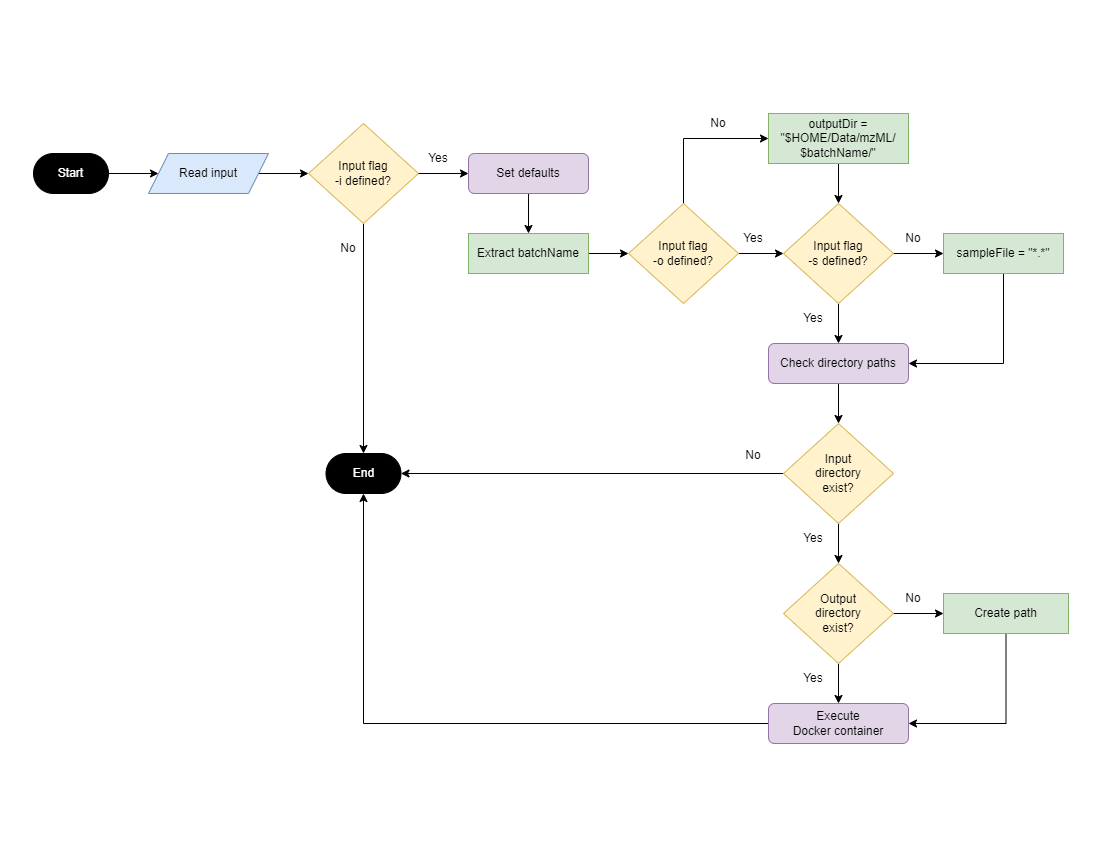

The diagram above was exported from draw.io. Its source (the exported page's mxGraphModel, read from the mxfile embedded in the PNG):
<mxGraphModel dx="1221" dy="640" grid="1" gridSize="10" guides="1" tooltips="1" connect="1" arrows="1" fold="1" page="1" pageScale="1" pageWidth="1100" pageHeight="850" math="0" shadow="0">
  <root>
    <mxCell id="0" />
    <mxCell id="1" parent="0" />
    <mxCell id="HTQoAm9-pCDuRQszzRv6-7" style="edgeStyle=orthogonalEdgeStyle;rounded=0;orthogonalLoop=1;jettySize=auto;html=1;exitX=1;exitY=0.5;exitDx=0;exitDy=0;" parent="1" source="HTQoAm9-pCDuRQszzRv6-3" target="HTQoAm9-pCDuRQszzRv6-4" edge="1">
      <mxGeometry relative="1" as="geometry" />
    </mxCell>
    <mxCell id="HTQoAm9-pCDuRQszzRv6-3" value="Start" style="rounded=1;whiteSpace=wrap;html=1;arcSize=50;fillColor=#000000;fontColor=#FFFFFF;" parent="1" vertex="1">
      <mxGeometry x="33" y="153" width="75" height="40" as="geometry" />
    </mxCell>
    <mxCell id="HTQoAm9-pCDuRQszzRv6-6" style="edgeStyle=orthogonalEdgeStyle;rounded=0;orthogonalLoop=1;jettySize=auto;html=1;exitX=1;exitY=0.5;exitDx=0;exitDy=0;" parent="1" source="HTQoAm9-pCDuRQszzRv6-4" target="HTQoAm9-pCDuRQszzRv6-5" edge="1">
      <mxGeometry relative="1" as="geometry" />
    </mxCell>
    <mxCell id="HTQoAm9-pCDuRQszzRv6-4" value="Read input" style="shape=parallelogram;perimeter=parallelogramPerimeter;whiteSpace=wrap;html=1;fixedSize=1;fillColor=#dae8fc;strokeColor=#6c8ebf;" parent="1" vertex="1">
      <mxGeometry x="148" y="153" width="120" height="40" as="geometry" />
    </mxCell>
    <mxCell id="HTQoAm9-pCDuRQszzRv6-22" style="edgeStyle=orthogonalEdgeStyle;rounded=0;orthogonalLoop=1;jettySize=auto;html=1;exitX=0.5;exitY=1;exitDx=0;exitDy=0;entryX=0.5;entryY=0;entryDx=0;entryDy=0;" parent="1" source="HTQoAm9-pCDuRQszzRv6-5" target="HTQoAm9-pCDuRQszzRv6-19" edge="1">
      <mxGeometry relative="1" as="geometry" />
    </mxCell>
    <mxCell id="HTQoAm9-pCDuRQszzRv6-5" value="Input flag&lt;br&gt;-i defined?" style="rhombus;whiteSpace=wrap;html=1;fillColor=#fff2cc;strokeColor=#d6b656;" parent="1" vertex="1">
      <mxGeometry x="308" y="123" width="110" height="100" as="geometry" />
    </mxCell>
    <mxCell id="HTQoAm9-pCDuRQszzRv6-19" value="End" style="rounded=1;whiteSpace=wrap;html=1;arcSize=50;fontColor=#FFFFFF;fillColor=#000000;" parent="1" vertex="1">
      <mxGeometry x="325.5" y="453" width="75" height="40" as="geometry" />
    </mxCell>
    <mxCell id="HTQoAm9-pCDuRQszzRv6-23" value="No" style="text;html=1;strokeColor=none;fillColor=none;align=center;verticalAlign=middle;whiteSpace=wrap;rounded=0;rotation=0;" parent="1" vertex="1">
      <mxGeometry x="318" y="233" width="60" height="30" as="geometry" />
    </mxCell>
    <mxCell id="HTQoAm9-pCDuRQszzRv6-31" style="edgeStyle=orthogonalEdgeStyle;rounded=0;orthogonalLoop=1;jettySize=auto;html=1;exitX=1;exitY=0.5;exitDx=0;exitDy=0;" parent="1" source="HTQoAm9-pCDuRQszzRv6-5" target="HTQoAm9-pCDuRQszzRv6-29" edge="1">
      <mxGeometry relative="1" as="geometry" />
    </mxCell>
    <mxCell id="HTQoAm9-pCDuRQszzRv6-28" value="Yes" style="text;html=1;strokeColor=none;fillColor=none;align=center;verticalAlign=middle;whiteSpace=wrap;rounded=0;" parent="1" vertex="1">
      <mxGeometry x="408" y="143" width="60" height="30" as="geometry" />
    </mxCell>
    <mxCell id="HTQoAm9-pCDuRQszzRv6-51" style="edgeStyle=orthogonalEdgeStyle;rounded=0;orthogonalLoop=1;jettySize=auto;html=1;exitX=0.5;exitY=1;exitDx=0;exitDy=0;entryX=0.5;entryY=0;entryDx=0;entryDy=0;" parent="1" source="HTQoAm9-pCDuRQszzRv6-29" target="HTQoAm9-pCDuRQszzRv6-50" edge="1">
      <mxGeometry relative="1" as="geometry" />
    </mxCell>
    <mxCell id="HTQoAm9-pCDuRQszzRv6-29" value="Set defaults" style="rounded=1;whiteSpace=wrap;html=1;fillColor=#e1d5e7;strokeColor=#9673a6;" parent="1" vertex="1">
      <mxGeometry x="468" y="153" width="120" height="40" as="geometry" />
    </mxCell>
    <mxCell id="HTQoAm9-pCDuRQszzRv6-41" style="edgeStyle=orthogonalEdgeStyle;rounded=0;orthogonalLoop=1;jettySize=auto;html=1;exitX=0.5;exitY=0;exitDx=0;exitDy=0;entryX=0;entryY=0.5;entryDx=0;entryDy=0;" parent="1" source="HTQoAm9-pCDuRQszzRv6-43" target="HTQoAm9-pCDuRQszzRv6-44" edge="1">
      <mxGeometry relative="1" as="geometry" />
    </mxCell>
    <mxCell id="HTQoAm9-pCDuRQszzRv6-81" style="edgeStyle=orthogonalEdgeStyle;rounded=0;orthogonalLoop=1;jettySize=auto;html=1;exitX=1;exitY=0.5;exitDx=0;exitDy=0;entryX=0;entryY=0.5;entryDx=0;entryDy=0;" parent="1" source="HTQoAm9-pCDuRQszzRv6-43" target="HTQoAm9-pCDuRQszzRv6-79" edge="1">
      <mxGeometry relative="1" as="geometry" />
    </mxCell>
    <mxCell id="HTQoAm9-pCDuRQszzRv6-43" value="Input flag&lt;br&gt;-o defined?" style="rhombus;whiteSpace=wrap;html=1;fillColor=#fff2cc;strokeColor=#d6b656;" parent="1" vertex="1">
      <mxGeometry x="628" y="203" width="110" height="100" as="geometry" />
    </mxCell>
    <mxCell id="HTQoAm9-pCDuRQszzRv6-80" style="edgeStyle=orthogonalEdgeStyle;rounded=0;orthogonalLoop=1;jettySize=auto;html=1;exitX=0.5;exitY=1;exitDx=0;exitDy=0;entryX=0.5;entryY=0;entryDx=0;entryDy=0;" parent="1" source="HTQoAm9-pCDuRQszzRv6-44" target="HTQoAm9-pCDuRQszzRv6-79" edge="1">
      <mxGeometry relative="1" as="geometry" />
    </mxCell>
    <mxCell id="HTQoAm9-pCDuRQszzRv6-44" value="outputDir =&lt;br&gt;&quot;$HOME/Data/mzML/&lt;br&gt;$batchName/&quot;" style="rounded=0;whiteSpace=wrap;html=1;fillColor=#d5e8d4;strokeColor=#82b366;" parent="1" vertex="1">
      <mxGeometry x="768" y="113" width="140" height="50" as="geometry" />
    </mxCell>
    <mxCell id="HTQoAm9-pCDuRQszzRv6-74" style="edgeStyle=orthogonalEdgeStyle;rounded=0;orthogonalLoop=1;jettySize=auto;html=1;exitX=0.5;exitY=1;exitDx=0;exitDy=0;entryX=0.5;entryY=0;entryDx=0;entryDy=0;" parent="1" source="HTQoAm9-pCDuRQszzRv6-45" target="HTQoAm9-pCDuRQszzRv6-58" edge="1">
      <mxGeometry relative="1" as="geometry" />
    </mxCell>
    <mxCell id="HTQoAm9-pCDuRQszzRv6-45" value="Check directory paths" style="rounded=1;whiteSpace=wrap;html=1;fillColor=#e1d5e7;strokeColor=#9673a6;" parent="1" vertex="1">
      <mxGeometry x="768" y="343" width="140" height="40" as="geometry" />
    </mxCell>
    <mxCell id="HTQoAm9-pCDuRQszzRv6-46" value="No" style="text;html=1;strokeColor=none;fillColor=none;align=center;verticalAlign=middle;whiteSpace=wrap;rounded=0;" parent="1" vertex="1">
      <mxGeometry x="688" y="108" width="60" height="30" as="geometry" />
    </mxCell>
    <mxCell id="HTQoAm9-pCDuRQszzRv6-52" style="edgeStyle=orthogonalEdgeStyle;rounded=0;orthogonalLoop=1;jettySize=auto;html=1;exitX=1;exitY=0.5;exitDx=0;exitDy=0;entryX=0;entryY=0.5;entryDx=0;entryDy=0;" parent="1" source="HTQoAm9-pCDuRQszzRv6-50" target="HTQoAm9-pCDuRQszzRv6-43" edge="1">
      <mxGeometry relative="1" as="geometry" />
    </mxCell>
    <mxCell id="HTQoAm9-pCDuRQszzRv6-50" value="Extract batchName" style="rounded=0;whiteSpace=wrap;html=1;fillColor=#d5e8d4;strokeColor=#82b366;" parent="1" vertex="1">
      <mxGeometry x="468" y="233" width="120" height="40" as="geometry" />
    </mxCell>
    <mxCell id="HTQoAm9-pCDuRQszzRv6-86" style="edgeStyle=orthogonalEdgeStyle;rounded=0;orthogonalLoop=1;jettySize=auto;html=1;exitX=0.5;exitY=1;exitDx=0;exitDy=0;entryX=1;entryY=0.5;entryDx=0;entryDy=0;" parent="1" source="HTQoAm9-pCDuRQszzRv6-53" target="HTQoAm9-pCDuRQszzRv6-45" edge="1">
      <mxGeometry relative="1" as="geometry" />
    </mxCell>
    <mxCell id="HTQoAm9-pCDuRQszzRv6-53" value="sampleFile = &quot;*.*&quot;" style="rounded=0;whiteSpace=wrap;html=1;fillColor=#d5e8d4;strokeColor=#82b366;" parent="1" vertex="1">
      <mxGeometry x="943" y="233" width="120" height="40" as="geometry" />
    </mxCell>
    <mxCell id="HTQoAm9-pCDuRQszzRv6-72" style="edgeStyle=orthogonalEdgeStyle;rounded=0;orthogonalLoop=1;jettySize=auto;html=1;exitX=0.5;exitY=1;exitDx=0;exitDy=0;entryX=0.5;entryY=0;entryDx=0;entryDy=0;" parent="1" source="HTQoAm9-pCDuRQszzRv6-58" target="HTQoAm9-pCDuRQszzRv6-62" edge="1">
      <mxGeometry relative="1" as="geometry" />
    </mxCell>
    <mxCell id="HTQoAm9-pCDuRQszzRv6-88" style="edgeStyle=orthogonalEdgeStyle;rounded=0;orthogonalLoop=1;jettySize=auto;html=1;exitX=0;exitY=0.5;exitDx=0;exitDy=0;entryX=1;entryY=0.5;entryDx=0;entryDy=0;" parent="1" source="HTQoAm9-pCDuRQszzRv6-58" target="HTQoAm9-pCDuRQszzRv6-19" edge="1">
      <mxGeometry relative="1" as="geometry" />
    </mxCell>
    <mxCell id="HTQoAm9-pCDuRQszzRv6-58" value="Input &lt;br&gt;directory&lt;br&gt;exist?" style="rhombus;whiteSpace=wrap;html=1;fillColor=#fff2cc;strokeColor=#d6b656;" parent="1" vertex="1">
      <mxGeometry x="783" y="423" width="110" height="100" as="geometry" />
    </mxCell>
    <mxCell id="HTQoAm9-pCDuRQszzRv6-65" style="edgeStyle=orthogonalEdgeStyle;rounded=0;orthogonalLoop=1;jettySize=auto;html=1;exitX=1;exitY=0.5;exitDx=0;exitDy=0;entryX=0;entryY=0.5;entryDx=0;entryDy=0;" parent="1" source="HTQoAm9-pCDuRQszzRv6-62" target="HTQoAm9-pCDuRQszzRv6-64" edge="1">
      <mxGeometry relative="1" as="geometry" />
    </mxCell>
    <mxCell id="HTQoAm9-pCDuRQszzRv6-69" style="edgeStyle=orthogonalEdgeStyle;rounded=0;orthogonalLoop=1;jettySize=auto;html=1;exitX=0.5;exitY=1;exitDx=0;exitDy=0;" parent="1" source="HTQoAm9-pCDuRQszzRv6-62" target="HTQoAm9-pCDuRQszzRv6-68" edge="1">
      <mxGeometry relative="1" as="geometry" />
    </mxCell>
    <mxCell id="HTQoAm9-pCDuRQszzRv6-62" value="Output &lt;br&gt;directory&lt;br&gt;exist?" style="rhombus;whiteSpace=wrap;html=1;fillColor=#fff2cc;strokeColor=#d6b656;" parent="1" vertex="1">
      <mxGeometry x="783" y="563" width="110" height="100" as="geometry" />
    </mxCell>
    <mxCell id="HTQoAm9-pCDuRQszzRv6-73" style="edgeStyle=orthogonalEdgeStyle;rounded=0;orthogonalLoop=1;jettySize=auto;html=1;exitX=0.5;exitY=1;exitDx=0;exitDy=0;entryX=1;entryY=0.5;entryDx=0;entryDy=0;" parent="1" source="HTQoAm9-pCDuRQszzRv6-64" target="HTQoAm9-pCDuRQszzRv6-68" edge="1">
      <mxGeometry relative="1" as="geometry" />
    </mxCell>
    <mxCell id="HTQoAm9-pCDuRQszzRv6-64" value="Create path" style="rounded=0;whiteSpace=wrap;html=1;fillColor=#d5e8d4;strokeColor=#82b366;" parent="1" vertex="1">
      <mxGeometry x="943" y="593" width="125" height="40" as="geometry" />
    </mxCell>
    <mxCell id="HTQoAm9-pCDuRQszzRv6-66" value="No" style="text;html=1;strokeColor=none;fillColor=none;align=center;verticalAlign=middle;whiteSpace=wrap;rounded=0;rotation=0;" parent="1" vertex="1">
      <mxGeometry x="883" y="583" width="60" height="30" as="geometry" />
    </mxCell>
    <mxCell id="HTQoAm9-pCDuRQszzRv6-67" value="Yes" style="text;html=1;strokeColor=none;fillColor=none;align=center;verticalAlign=middle;whiteSpace=wrap;rounded=0;rotation=0;" parent="1" vertex="1">
      <mxGeometry x="783" y="523" width="60" height="30" as="geometry" />
    </mxCell>
    <mxCell id="HTQoAm9-pCDuRQszzRv6-94" style="edgeStyle=orthogonalEdgeStyle;rounded=0;orthogonalLoop=1;jettySize=auto;html=1;exitX=0;exitY=0.5;exitDx=0;exitDy=0;entryX=0.5;entryY=1;entryDx=0;entryDy=0;" parent="1" source="HTQoAm9-pCDuRQszzRv6-68" target="HTQoAm9-pCDuRQszzRv6-19" edge="1">
      <mxGeometry relative="1" as="geometry">
        <mxPoint x="631" y="723" as="targetPoint" />
      </mxGeometry>
    </mxCell>
    <mxCell id="HTQoAm9-pCDuRQszzRv6-68" value="Execute &lt;br&gt;Docker container" style="rounded=1;whiteSpace=wrap;html=1;fillColor=#e1d5e7;strokeColor=#9673a6;" parent="1" vertex="1">
      <mxGeometry x="768" y="703" width="140" height="40" as="geometry" />
    </mxCell>
    <mxCell id="HTQoAm9-pCDuRQszzRv6-70" value="Yes" style="text;html=1;strokeColor=none;fillColor=none;align=center;verticalAlign=middle;whiteSpace=wrap;rounded=0;rotation=0;" parent="1" vertex="1">
      <mxGeometry x="783" y="663" width="60" height="30" as="geometry" />
    </mxCell>
    <mxCell id="HTQoAm9-pCDuRQszzRv6-83" style="edgeStyle=orthogonalEdgeStyle;rounded=0;orthogonalLoop=1;jettySize=auto;html=1;exitX=1;exitY=0.5;exitDx=0;exitDy=0;entryX=0;entryY=0.5;entryDx=0;entryDy=0;" parent="1" source="HTQoAm9-pCDuRQszzRv6-79" target="HTQoAm9-pCDuRQszzRv6-53" edge="1">
      <mxGeometry relative="1" as="geometry" />
    </mxCell>
    <mxCell id="HTQoAm9-pCDuRQszzRv6-85" style="edgeStyle=orthogonalEdgeStyle;rounded=0;orthogonalLoop=1;jettySize=auto;html=1;exitX=0.5;exitY=1;exitDx=0;exitDy=0;entryX=0.5;entryY=0;entryDx=0;entryDy=0;" parent="1" source="HTQoAm9-pCDuRQszzRv6-79" target="HTQoAm9-pCDuRQszzRv6-45" edge="1">
      <mxGeometry relative="1" as="geometry" />
    </mxCell>
    <mxCell id="HTQoAm9-pCDuRQszzRv6-79" value="Input flag&lt;br&gt;-s defined?" style="rhombus;whiteSpace=wrap;html=1;fillColor=#fff2cc;strokeColor=#d6b656;" parent="1" vertex="1">
      <mxGeometry x="783" y="203" width="110" height="100" as="geometry" />
    </mxCell>
    <mxCell id="HTQoAm9-pCDuRQszzRv6-82" value="Yes" style="text;html=1;strokeColor=none;fillColor=none;align=center;verticalAlign=middle;whiteSpace=wrap;rounded=0;" parent="1" vertex="1">
      <mxGeometry x="723" y="223" width="60" height="30" as="geometry" />
    </mxCell>
    <mxCell id="HTQoAm9-pCDuRQszzRv6-84" value="No" style="text;html=1;strokeColor=none;fillColor=none;align=center;verticalAlign=middle;whiteSpace=wrap;rounded=0;" parent="1" vertex="1">
      <mxGeometry x="883" y="223" width="60" height="30" as="geometry" />
    </mxCell>
    <mxCell id="HTQoAm9-pCDuRQszzRv6-87" value="Yes" style="text;html=1;strokeColor=none;fillColor=none;align=center;verticalAlign=middle;whiteSpace=wrap;rounded=0;" parent="1" vertex="1">
      <mxGeometry x="783" y="303" width="60" height="30" as="geometry" />
    </mxCell>
    <mxCell id="HTQoAm9-pCDuRQszzRv6-89" value="No" style="text;html=1;strokeColor=none;fillColor=none;align=center;verticalAlign=middle;whiteSpace=wrap;rounded=0;rotation=0;" parent="1" vertex="1">
      <mxGeometry x="723" y="440" width="60" height="30" as="geometry" />
    </mxCell>
  </root>
</mxGraphModel>